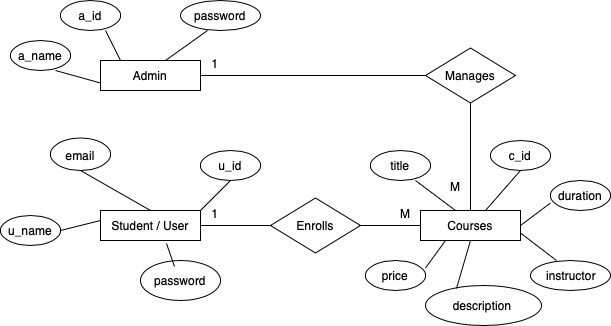

The diagram above was exported from draw.io. Its source (the exported page's mxGraphModel, read from the mxfile embedded in the PNG):
<mxGraphModel dx="1681" dy="1737" grid="1" gridSize="10" guides="1" tooltips="1" connect="1" arrows="1" fold="1" page="1" pageScale="1" pageWidth="827" pageHeight="1169" math="0" shadow="0">
  <root>
    <mxCell id="0" />
    <mxCell id="1" parent="0" />
    <mxCell id="ZwWqS4_K8AEJk7JlewM6-1" value="" style="rounded=0;whiteSpace=wrap;html=1;" parent="1" vertex="1">
      <mxGeometry x="30" y="40" width="100" height="30" as="geometry" />
    </mxCell>
    <mxCell id="ZwWqS4_K8AEJk7JlewM6-4" value="" style="rounded=0;whiteSpace=wrap;html=1;" parent="1" vertex="1">
      <mxGeometry x="30" y="190" width="100" height="30" as="geometry" />
    </mxCell>
    <mxCell id="ZwWqS4_K8AEJk7JlewM6-5" value="" style="rounded=0;whiteSpace=wrap;html=1;" parent="1" vertex="1">
      <mxGeometry x="350" y="190" width="100" height="30" as="geometry" />
    </mxCell>
    <mxCell id="ZwWqS4_K8AEJk7JlewM6-6" value="Admin" style="text;html=1;align=center;verticalAlign=middle;whiteSpace=wrap;rounded=0;" parent="1" vertex="1">
      <mxGeometry x="50" y="40" width="60" height="30" as="geometry" />
    </mxCell>
    <mxCell id="ZwWqS4_K8AEJk7JlewM6-7" value="Student / User" style="text;html=1;align=center;verticalAlign=middle;whiteSpace=wrap;rounded=0;" parent="1" vertex="1">
      <mxGeometry x="35" y="195" width="90" height="20" as="geometry" />
    </mxCell>
    <mxCell id="ZwWqS4_K8AEJk7JlewM6-8" value="Courses" style="text;html=1;align=center;verticalAlign=middle;whiteSpace=wrap;rounded=0;" parent="1" vertex="1">
      <mxGeometry x="370" y="190" width="60" height="30" as="geometry" />
    </mxCell>
    <mxCell id="ZwWqS4_K8AEJk7JlewM6-9" value="" style="rhombus;whiteSpace=wrap;html=1;" parent="1" vertex="1">
      <mxGeometry x="355" y="27.5" width="90" height="55" as="geometry" />
    </mxCell>
    <mxCell id="ZwWqS4_K8AEJk7JlewM6-10" value="" style="rhombus;whiteSpace=wrap;html=1;" parent="1" vertex="1">
      <mxGeometry x="200" y="177.5" width="90" height="55" as="geometry" />
    </mxCell>
    <mxCell id="ZwWqS4_K8AEJk7JlewM6-13" value="Manages" style="text;html=1;align=center;verticalAlign=middle;whiteSpace=wrap;rounded=0;" parent="1" vertex="1">
      <mxGeometry x="370" y="40" width="60" height="30" as="geometry" />
    </mxCell>
    <mxCell id="ZwWqS4_K8AEJk7JlewM6-43" value="" style="endArrow=none;html=1;rounded=0;entryX=0;entryY=0.5;entryDx=0;entryDy=0;exitX=1;exitY=0.5;exitDx=0;exitDy=0;" parent="1" source="ZwWqS4_K8AEJk7JlewM6-10" target="ZwWqS4_K8AEJk7JlewM6-5" edge="1">
      <mxGeometry width="50" height="50" relative="1" as="geometry">
        <mxPoint x="250" y="390" as="sourcePoint" />
        <mxPoint x="300" y="340" as="targetPoint" />
      </mxGeometry>
    </mxCell>
    <mxCell id="ZwWqS4_K8AEJk7JlewM6-44" value="" style="endArrow=none;html=1;rounded=0;entryX=0;entryY=0.5;entryDx=0;entryDy=0;exitX=1;exitY=0.5;exitDx=0;exitDy=0;" parent="1" source="ZwWqS4_K8AEJk7JlewM6-4" target="ZwWqS4_K8AEJk7JlewM6-10" edge="1">
      <mxGeometry width="50" height="50" relative="1" as="geometry">
        <mxPoint x="160" y="340" as="sourcePoint" />
        <mxPoint x="210" y="290" as="targetPoint" />
      </mxGeometry>
    </mxCell>
    <mxCell id="ZwWqS4_K8AEJk7JlewM6-45" value="" style="endArrow=none;html=1;rounded=0;entryX=0;entryY=0.5;entryDx=0;entryDy=0;exitX=1;exitY=0.5;exitDx=0;exitDy=0;" parent="1" source="ZwWqS4_K8AEJk7JlewM6-1" target="ZwWqS4_K8AEJk7JlewM6-9" edge="1">
      <mxGeometry width="50" height="50" relative="1" as="geometry">
        <mxPoint x="220" y="80" as="sourcePoint" />
        <mxPoint x="270" y="30" as="targetPoint" />
      </mxGeometry>
    </mxCell>
    <mxCell id="ZwWqS4_K8AEJk7JlewM6-46" value="" style="endArrow=none;html=1;rounded=0;entryX=0.5;entryY=1;entryDx=0;entryDy=0;exitX=0.5;exitY=0;exitDx=0;exitDy=0;" parent="1" source="ZwWqS4_K8AEJk7JlewM6-8" target="ZwWqS4_K8AEJk7JlewM6-9" edge="1">
      <mxGeometry width="50" height="50" relative="1" as="geometry">
        <mxPoint x="200" y="100" as="sourcePoint" />
        <mxPoint x="250" y="50" as="targetPoint" />
      </mxGeometry>
    </mxCell>
    <mxCell id="ZwWqS4_K8AEJk7JlewM6-47" value="" style="ellipse;whiteSpace=wrap;html=1;" parent="1" vertex="1">
      <mxGeometry x="-10" y="-20" width="60" height="30" as="geometry" />
    </mxCell>
    <mxCell id="ZwWqS4_K8AEJk7JlewM6-48" value="" style="ellipse;whiteSpace=wrap;html=1;" parent="1" vertex="1">
      <mxGeometry x="-70" y="195" width="60" height="30" as="geometry" />
    </mxCell>
    <mxCell id="ZwWqS4_K8AEJk7JlewM6-49" value="" style="ellipse;whiteSpace=wrap;html=1;" parent="1" vertex="1">
      <mxGeometry x="-20" y="117.5" width="60" height="32.5" as="geometry" />
    </mxCell>
    <mxCell id="ZwWqS4_K8AEJk7JlewM6-51" value="" style="ellipse;whiteSpace=wrap;html=1;" parent="1" vertex="1">
      <mxGeometry x="-60" y="20" width="60" height="30" as="geometry" />
    </mxCell>
    <mxCell id="ZwWqS4_K8AEJk7JlewM6-52" value="a_id" style="text;html=1;align=center;verticalAlign=middle;whiteSpace=wrap;rounded=0;" parent="1" vertex="1">
      <mxGeometry x="-10" y="-20" width="60" height="30" as="geometry" />
    </mxCell>
    <mxCell id="ZwWqS4_K8AEJk7JlewM6-53" value="a_name" style="text;html=1;align=center;verticalAlign=middle;whiteSpace=wrap;rounded=0;" parent="1" vertex="1">
      <mxGeometry x="-60" y="20" width="60" height="30" as="geometry" />
    </mxCell>
    <mxCell id="ZwWqS4_K8AEJk7JlewM6-58" value="u_name" style="text;html=1;align=center;verticalAlign=middle;whiteSpace=wrap;rounded=0;" parent="1" vertex="1">
      <mxGeometry x="-70" y="195" width="60" height="30" as="geometry" />
    </mxCell>
    <mxCell id="ZwWqS4_K8AEJk7JlewM6-60" value="email" style="text;html=1;align=center;verticalAlign=middle;whiteSpace=wrap;rounded=0;" parent="1" vertex="1">
      <mxGeometry x="-20" y="120" width="60" height="30" as="geometry" />
    </mxCell>
    <mxCell id="ZwWqS4_K8AEJk7JlewM6-63" value="" style="ellipse;whiteSpace=wrap;html=1;" parent="1" vertex="1">
      <mxGeometry x="130" y="130" width="60" height="30" as="geometry" />
    </mxCell>
    <mxCell id="ZwWqS4_K8AEJk7JlewM6-68" value="" style="ellipse;whiteSpace=wrap;html=1;" parent="1" vertex="1">
      <mxGeometry x="300" y="130" width="60" height="30" as="geometry" />
    </mxCell>
    <mxCell id="ZwWqS4_K8AEJk7JlewM6-69" value="u_id" style="text;html=1;align=center;verticalAlign=middle;whiteSpace=wrap;rounded=0;" parent="1" vertex="1">
      <mxGeometry x="130" y="130" width="60" height="30" as="geometry" />
    </mxCell>
    <mxCell id="ZwWqS4_K8AEJk7JlewM6-72" value="" style="ellipse;whiteSpace=wrap;html=1;" parent="1" vertex="1">
      <mxGeometry x="420" y="120" width="60" height="30" as="geometry" />
    </mxCell>
    <mxCell id="ZwWqS4_K8AEJk7JlewM6-73" value="title" style="text;html=1;align=center;verticalAlign=middle;whiteSpace=wrap;rounded=0;" parent="1" vertex="1">
      <mxGeometry x="300" y="130" width="60" height="30" as="geometry" />
    </mxCell>
    <mxCell id="ZwWqS4_K8AEJk7JlewM6-74" value="c_id" style="text;html=1;align=center;verticalAlign=middle;whiteSpace=wrap;rounded=0;" parent="1" vertex="1">
      <mxGeometry x="420" y="120" width="60" height="30" as="geometry" />
    </mxCell>
    <mxCell id="ZwWqS4_K8AEJk7JlewM6-75" value="" style="ellipse;whiteSpace=wrap;html=1;" parent="1" vertex="1">
      <mxGeometry x="295" y="240" width="60" height="30" as="geometry" />
    </mxCell>
    <mxCell id="ZwWqS4_K8AEJk7JlewM6-76" value="price" style="text;html=1;align=center;verticalAlign=middle;whiteSpace=wrap;rounded=0;" parent="1" vertex="1">
      <mxGeometry x="295" y="240" width="60" height="30" as="geometry" />
    </mxCell>
    <mxCell id="ZwWqS4_K8AEJk7JlewM6-79" value="" style="endArrow=none;html=1;rounded=0;entryX=0.25;entryY=1;entryDx=0;entryDy=0;exitX=1;exitY=0.25;exitDx=0;exitDy=0;" parent="1" source="ZwWqS4_K8AEJk7JlewM6-76" target="ZwWqS4_K8AEJk7JlewM6-5" edge="1">
      <mxGeometry width="50" height="50" relative="1" as="geometry">
        <mxPoint x="380" y="270" as="sourcePoint" />
        <mxPoint x="430" y="220" as="targetPoint" />
      </mxGeometry>
    </mxCell>
    <mxCell id="ZwWqS4_K8AEJk7JlewM6-82" value="" style="endArrow=none;html=1;rounded=0;exitX=0.5;exitY=1;exitDx=0;exitDy=0;entryX=0.5;entryY=0;entryDx=0;entryDy=0;" parent="1" source="ZwWqS4_K8AEJk7JlewM6-60" target="ZwWqS4_K8AEJk7JlewM6-4" edge="1">
      <mxGeometry width="50" height="50" relative="1" as="geometry">
        <mxPoint x="380" y="270" as="sourcePoint" />
        <mxPoint x="430" y="220" as="targetPoint" />
      </mxGeometry>
    </mxCell>
    <mxCell id="ZwWqS4_K8AEJk7JlewM6-83" value="" style="endArrow=none;html=1;rounded=0;entryX=0.75;entryY=0;entryDx=0;entryDy=0;exitX=0.5;exitY=1;exitDx=0;exitDy=0;" parent="1" source="ZwWqS4_K8AEJk7JlewM6-74" target="ZwWqS4_K8AEJk7JlewM6-8" edge="1">
      <mxGeometry width="50" height="50" relative="1" as="geometry">
        <mxPoint x="440" y="160" as="sourcePoint" />
        <mxPoint x="430" y="220" as="targetPoint" />
      </mxGeometry>
    </mxCell>
    <mxCell id="ZwWqS4_K8AEJk7JlewM6-84" value="" style="endArrow=none;html=1;rounded=0;exitX=0.75;exitY=1;exitDx=0;exitDy=0;entryX=0.25;entryY=0;entryDx=0;entryDy=0;" parent="1" source="ZwWqS4_K8AEJk7JlewM6-73" target="ZwWqS4_K8AEJk7JlewM6-8" edge="1">
      <mxGeometry width="50" height="50" relative="1" as="geometry">
        <mxPoint x="380" y="270" as="sourcePoint" />
        <mxPoint x="430" y="220" as="targetPoint" />
      </mxGeometry>
    </mxCell>
    <mxCell id="ZwWqS4_K8AEJk7JlewM6-85" value="" style="endArrow=none;html=1;rounded=0;exitX=0.5;exitY=1;exitDx=0;exitDy=0;entryX=1;entryY=0;entryDx=0;entryDy=0;" parent="1" source="ZwWqS4_K8AEJk7JlewM6-69" target="ZwWqS4_K8AEJk7JlewM6-4" edge="1">
      <mxGeometry width="50" height="50" relative="1" as="geometry">
        <mxPoint x="380" y="270" as="sourcePoint" />
        <mxPoint x="430" y="220" as="targetPoint" />
      </mxGeometry>
    </mxCell>
    <mxCell id="ZwWqS4_K8AEJk7JlewM6-88" value="" style="endArrow=none;html=1;rounded=0;entryX=0.75;entryY=1;entryDx=0;entryDy=0;exitX=0;exitY=0.75;exitDx=0;exitDy=0;" parent="1" source="ZwWqS4_K8AEJk7JlewM6-1" target="ZwWqS4_K8AEJk7JlewM6-53" edge="1">
      <mxGeometry width="50" height="50" relative="1" as="geometry">
        <mxPoint x="70" y="90" as="sourcePoint" />
        <mxPoint x="430" y="220" as="targetPoint" />
      </mxGeometry>
    </mxCell>
    <mxCell id="ZwWqS4_K8AEJk7JlewM6-89" value="" style="endArrow=none;html=1;rounded=0;entryX=0.75;entryY=1;entryDx=0;entryDy=0;exitX=0;exitY=0;exitDx=0;exitDy=0;" parent="1" source="ZwWqS4_K8AEJk7JlewM6-6" target="ZwWqS4_K8AEJk7JlewM6-52" edge="1">
      <mxGeometry width="50" height="50" relative="1" as="geometry">
        <mxPoint x="380" y="270" as="sourcePoint" />
        <mxPoint x="430" y="220" as="targetPoint" />
      </mxGeometry>
    </mxCell>
    <mxCell id="ZwWqS4_K8AEJk7JlewM6-91" value="" style="endArrow=none;html=1;rounded=0;exitX=1;exitY=0.5;exitDx=0;exitDy=0;" parent="1" source="ZwWqS4_K8AEJk7JlewM6-58" edge="1">
      <mxGeometry width="50" height="50" relative="1" as="geometry">
        <mxPoint x="380" y="270" as="sourcePoint" />
        <mxPoint x="30" y="200" as="targetPoint" />
      </mxGeometry>
    </mxCell>
    <mxCell id="25g9NRIVISfvhT-vxo2L-2" value="" style="ellipse;whiteSpace=wrap;html=1;" vertex="1" parent="1">
      <mxGeometry x="355" y="265" width="116" height="40" as="geometry" />
    </mxCell>
    <mxCell id="25g9NRIVISfvhT-vxo2L-3" value="description" style="text;html=1;align=center;verticalAlign=middle;whiteSpace=wrap;rounded=0;" vertex="1" parent="1">
      <mxGeometry x="379" y="270" width="66" height="30" as="geometry" />
    </mxCell>
    <mxCell id="25g9NRIVISfvhT-vxo2L-4" value="" style="endArrow=none;html=1;rounded=0;entryX=0.5;entryY=1;entryDx=0;entryDy=0;exitX=0.267;exitY=0.075;exitDx=0;exitDy=0;exitPerimeter=0;" edge="1" parent="1" source="25g9NRIVISfvhT-vxo2L-2" target="ZwWqS4_K8AEJk7JlewM6-5">
      <mxGeometry width="50" height="50" relative="1" as="geometry">
        <mxPoint x="260" y="250" as="sourcePoint" />
        <mxPoint x="310" y="200" as="targetPoint" />
      </mxGeometry>
    </mxCell>
    <mxCell id="25g9NRIVISfvhT-vxo2L-5" value="" style="ellipse;whiteSpace=wrap;html=1;" vertex="1" parent="1">
      <mxGeometry x="460" y="240" width="80" height="30" as="geometry" />
    </mxCell>
    <mxCell id="25g9NRIVISfvhT-vxo2L-6" value="instructor" style="text;html=1;align=center;verticalAlign=middle;whiteSpace=wrap;rounded=0;" vertex="1" parent="1">
      <mxGeometry x="471" y="240" width="60" height="30" as="geometry" />
    </mxCell>
    <mxCell id="25g9NRIVISfvhT-vxo2L-7" value="" style="endArrow=none;html=1;rounded=0;entryX=1;entryY=0.75;entryDx=0;entryDy=0;exitX=0.25;exitY=0;exitDx=0;exitDy=0;" edge="1" parent="1" source="25g9NRIVISfvhT-vxo2L-6" target="ZwWqS4_K8AEJk7JlewM6-5">
      <mxGeometry width="50" height="50" relative="1" as="geometry">
        <mxPoint x="330" y="280" as="sourcePoint" />
        <mxPoint x="380" y="230" as="targetPoint" />
      </mxGeometry>
    </mxCell>
    <mxCell id="25g9NRIVISfvhT-vxo2L-8" value="" style="ellipse;whiteSpace=wrap;html=1;" vertex="1" parent="1">
      <mxGeometry x="480" y="160" width="60" height="30" as="geometry" />
    </mxCell>
    <mxCell id="25g9NRIVISfvhT-vxo2L-9" value="duration" style="text;html=1;align=center;verticalAlign=middle;whiteSpace=wrap;rounded=0;" vertex="1" parent="1">
      <mxGeometry x="480" y="160" width="60" height="30" as="geometry" />
    </mxCell>
    <mxCell id="25g9NRIVISfvhT-vxo2L-10" value="" style="endArrow=none;html=1;rounded=0;entryX=0;entryY=0.75;entryDx=0;entryDy=0;exitX=1;exitY=0.5;exitDx=0;exitDy=0;" edge="1" parent="1" source="ZwWqS4_K8AEJk7JlewM6-5" target="25g9NRIVISfvhT-vxo2L-9">
      <mxGeometry width="50" height="50" relative="1" as="geometry">
        <mxPoint x="240" y="270" as="sourcePoint" />
        <mxPoint x="290" y="220" as="targetPoint" />
      </mxGeometry>
    </mxCell>
    <mxCell id="25g9NRIVISfvhT-vxo2L-11" value="" style="ellipse;whiteSpace=wrap;html=1;" vertex="1" parent="1">
      <mxGeometry x="70" y="240" width="80" height="40" as="geometry" />
    </mxCell>
    <mxCell id="25g9NRIVISfvhT-vxo2L-12" value="password" style="text;html=1;align=center;verticalAlign=middle;whiteSpace=wrap;rounded=0;" vertex="1" parent="1">
      <mxGeometry x="75" y="245" width="70" height="30" as="geometry" />
    </mxCell>
    <mxCell id="25g9NRIVISfvhT-vxo2L-13" value="" style="endArrow=none;html=1;rounded=0;entryX=0.66;entryY=1.1;entryDx=0;entryDy=0;entryPerimeter=0;exitX=0.414;exitY=0.033;exitDx=0;exitDy=0;exitPerimeter=0;" edge="1" parent="1" source="25g9NRIVISfvhT-vxo2L-12" target="ZwWqS4_K8AEJk7JlewM6-4">
      <mxGeometry width="50" height="50" relative="1" as="geometry">
        <mxPoint x="240" y="270" as="sourcePoint" />
        <mxPoint x="290" y="220" as="targetPoint" />
      </mxGeometry>
    </mxCell>
    <mxCell id="25g9NRIVISfvhT-vxo2L-15" value="" style="ellipse;whiteSpace=wrap;html=1;" vertex="1" parent="1">
      <mxGeometry x="110" y="-20" width="80" height="30" as="geometry" />
    </mxCell>
    <mxCell id="25g9NRIVISfvhT-vxo2L-16" value="password" style="text;html=1;align=center;verticalAlign=middle;whiteSpace=wrap;rounded=0;" vertex="1" parent="1">
      <mxGeometry x="120" y="-15" width="60" height="20" as="geometry" />
    </mxCell>
    <mxCell id="25g9NRIVISfvhT-vxo2L-17" value="" style="endArrow=none;html=1;rounded=0;entryX=0.338;entryY=1;entryDx=0;entryDy=0;entryPerimeter=0;exitX=0.75;exitY=0;exitDx=0;exitDy=0;" edge="1" parent="1" source="ZwWqS4_K8AEJk7JlewM6-6" target="25g9NRIVISfvhT-vxo2L-15">
      <mxGeometry width="50" height="50" relative="1" as="geometry">
        <mxPoint x="240" y="240" as="sourcePoint" />
        <mxPoint x="290" y="190" as="targetPoint" />
      </mxGeometry>
    </mxCell>
    <mxCell id="25g9NRIVISfvhT-vxo2L-19" value="Enrolls" style="text;html=1;align=center;verticalAlign=middle;whiteSpace=wrap;rounded=0;" vertex="1" parent="1">
      <mxGeometry x="210" y="190" width="70" height="30" as="geometry" />
    </mxCell>
    <mxCell id="25g9NRIVISfvhT-vxo2L-20" value="1" style="text;html=1;align=center;verticalAlign=middle;whiteSpace=wrap;rounded=0;" vertex="1" parent="1">
      <mxGeometry x="110" y="177.5" width="70" height="30" as="geometry" />
    </mxCell>
    <mxCell id="25g9NRIVISfvhT-vxo2L-21" value="1" style="text;html=1;align=center;verticalAlign=middle;whiteSpace=wrap;rounded=0;" vertex="1" parent="1">
      <mxGeometry x="110" y="27.5" width="70" height="30" as="geometry" />
    </mxCell>
    <mxCell id="25g9NRIVISfvhT-vxo2L-22" value="M" style="text;html=1;align=center;verticalAlign=middle;whiteSpace=wrap;rounded=0;" vertex="1" parent="1">
      <mxGeometry x="370" y="150" width="30" height="32.5" as="geometry" />
    </mxCell>
    <mxCell id="25g9NRIVISfvhT-vxo2L-23" value="M" style="text;html=1;align=center;verticalAlign=middle;whiteSpace=wrap;rounded=0;" vertex="1" parent="1">
      <mxGeometry x="300" y="177.5" width="70" height="30" as="geometry" />
    </mxCell>
  </root>
</mxGraphModel>